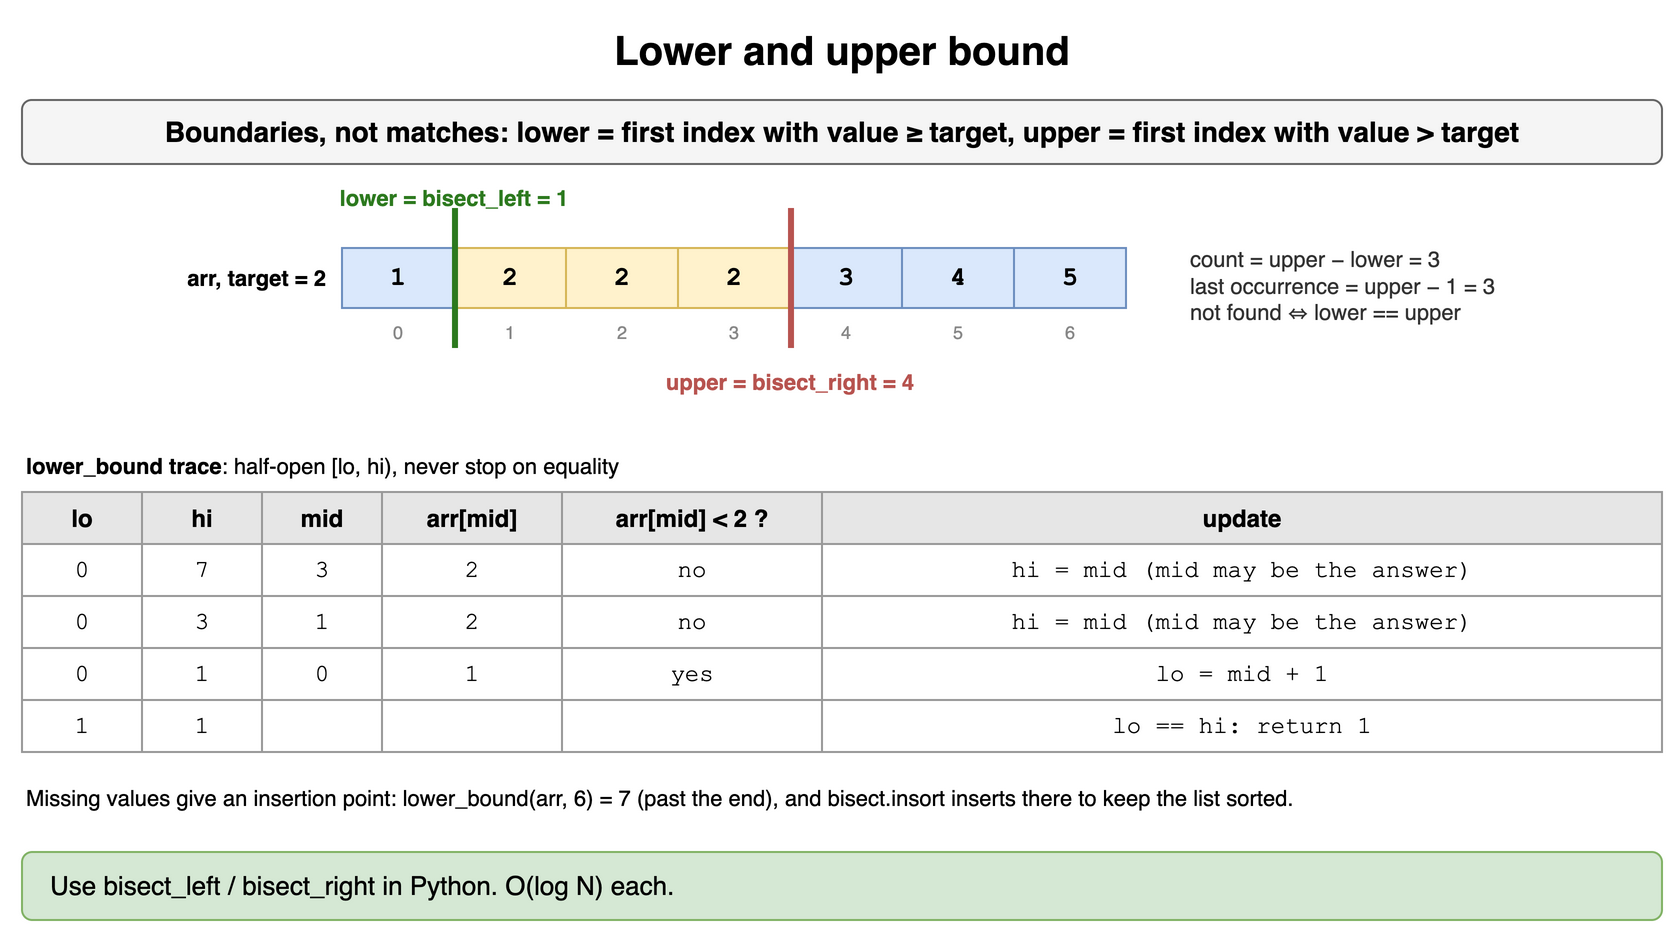

The diagram above was exported from draw.io. Its source (the exported page's mxGraphModel, read from the mxfile embedded in the PNG):
<mxGraphModel dx="900" dy="478" grid="1" gridSize="10" guides="1" tooltips="1" connect="1" arrows="1" fold="1" page="1" pageScale="1" pageWidth="900" pageHeight="478" math="0" shadow="0">
  <root>
    <mxCell id="0" />
    <mxCell id="1" parent="0" />
    <mxCell id="s161" value="Lower and upper bound" style="text;html=1;align=center;verticalAlign=middle;whiteSpace=wrap;fontSize=20;fontStyle=1;" vertex="1" parent="1">
      <mxGeometry x="40" y="10" width="820" height="30" as="geometry" />
    </mxCell>
    <mxCell id="s162" value="Boundaries, not matches: lower = first index with value ≥ target, upper = first index with value &gt; target" style="rounded=1;whiteSpace=wrap;html=1;fillColor=#f5f5f5;strokeColor=#666666;fontStyle=1;fontSize=14;" vertex="1" parent="1">
      <mxGeometry x="40" y="50" width="820" height="32" as="geometry" />
    </mxCell>
    <mxCell id="s163" value="arr, target = 2" style="text;html=1;whiteSpace=wrap;fontSize=11;align=right;verticalAlign=middle;fontStyle=1;" vertex="1" parent="1">
      <mxGeometry x="44" y="124" width="150" height="30" as="geometry" />
    </mxCell>
    <mxCell id="s164" value="1" style="rounded=0;whiteSpace=wrap;html=1;fontFamily=Courier New;fontStyle=1;fontSize=13;fillColor=#dae8fc;strokeColor=#6c8ebf;" vertex="1" parent="1">
      <mxGeometry x="200" y="124" width="56" height="30" as="geometry" />
    </mxCell>
    <mxCell id="s165" value="2" style="rounded=0;whiteSpace=wrap;html=1;fontFamily=Courier New;fontStyle=1;fontSize=13;fillColor=#fff2cc;strokeColor=#d6b656;" vertex="1" parent="1">
      <mxGeometry x="256" y="124" width="56" height="30" as="geometry" />
    </mxCell>
    <mxCell id="s166" value="2" style="rounded=0;whiteSpace=wrap;html=1;fontFamily=Courier New;fontStyle=1;fontSize=13;fillColor=#fff2cc;strokeColor=#d6b656;" vertex="1" parent="1">
      <mxGeometry x="312" y="124" width="56" height="30" as="geometry" />
    </mxCell>
    <mxCell id="s167" value="2" style="rounded=0;whiteSpace=wrap;html=1;fontFamily=Courier New;fontStyle=1;fontSize=13;fillColor=#fff2cc;strokeColor=#d6b656;" vertex="1" parent="1">
      <mxGeometry x="368" y="124" width="56" height="30" as="geometry" />
    </mxCell>
    <mxCell id="s168" value="3" style="rounded=0;whiteSpace=wrap;html=1;fontFamily=Courier New;fontStyle=1;fontSize=13;fillColor=#dae8fc;strokeColor=#6c8ebf;" vertex="1" parent="1">
      <mxGeometry x="424" y="124" width="56" height="30" as="geometry" />
    </mxCell>
    <mxCell id="s169" value="4" style="rounded=0;whiteSpace=wrap;html=1;fontFamily=Courier New;fontStyle=1;fontSize=13;fillColor=#dae8fc;strokeColor=#6c8ebf;" vertex="1" parent="1">
      <mxGeometry x="480" y="124" width="56" height="30" as="geometry" />
    </mxCell>
    <mxCell id="s1610" value="5" style="rounded=0;whiteSpace=wrap;html=1;fontFamily=Courier New;fontStyle=1;fontSize=13;fillColor=#dae8fc;strokeColor=#6c8ebf;" vertex="1" parent="1">
      <mxGeometry x="536" y="124" width="56" height="30" as="geometry" />
    </mxCell>
    <mxCell id="s1611" value="0" style="text;html=1;whiteSpace=wrap;fontSize=11;fontSize=9;align=center;fontColor=#888888;" vertex="1" parent="1">
      <mxGeometry x="200" y="154" width="56" height="13" as="geometry" />
    </mxCell>
    <mxCell id="s1612" value="1" style="text;html=1;whiteSpace=wrap;fontSize=11;fontSize=9;align=center;fontColor=#888888;" vertex="1" parent="1">
      <mxGeometry x="256" y="154" width="56" height="13" as="geometry" />
    </mxCell>
    <mxCell id="s1613" value="2" style="text;html=1;whiteSpace=wrap;fontSize=11;fontSize=9;align=center;fontColor=#888888;" vertex="1" parent="1">
      <mxGeometry x="312" y="154" width="56" height="13" as="geometry" />
    </mxCell>
    <mxCell id="s1614" value="3" style="text;html=1;whiteSpace=wrap;fontSize=11;fontSize=9;align=center;fontColor=#888888;" vertex="1" parent="1">
      <mxGeometry x="368" y="154" width="56" height="13" as="geometry" />
    </mxCell>
    <mxCell id="s1615" value="4" style="text;html=1;whiteSpace=wrap;fontSize=11;fontSize=9;align=center;fontColor=#888888;" vertex="1" parent="1">
      <mxGeometry x="424" y="154" width="56" height="13" as="geometry" />
    </mxCell>
    <mxCell id="s1616" value="5" style="text;html=1;whiteSpace=wrap;fontSize=11;fontSize=9;align=center;fontColor=#888888;" vertex="1" parent="1">
      <mxGeometry x="480" y="154" width="56" height="13" as="geometry" />
    </mxCell>
    <mxCell id="s1617" value="6" style="text;html=1;whiteSpace=wrap;fontSize=11;fontSize=9;align=center;fontColor=#888888;" vertex="1" parent="1">
      <mxGeometry x="536" y="154" width="56" height="13" as="geometry" />
    </mxCell>
    <mxCell id="s1618" value="" style="rounded=0;html=1;fillColor=#2d7a1f;strokeColor=none;" vertex="1" parent="1">
      <mxGeometry x="255" y="104" width="3" height="70" as="geometry" />
    </mxCell>
    <mxCell id="s1619" value="lower = bisect_left = 1" style="text;html=1;whiteSpace=wrap;fontSize=11;align=center;fontStyle=1;fontColor=#2d7a1f;" vertex="1" parent="1">
      <mxGeometry x="166" y="86" width="180" height="16" as="geometry" />
    </mxCell>
    <mxCell id="s1620" value="" style="rounded=0;html=1;fillColor=#b85450;strokeColor=none;" vertex="1" parent="1">
      <mxGeometry x="423" y="104" width="3" height="70" as="geometry" />
    </mxCell>
    <mxCell id="s1621" value="upper = bisect_right = 4" style="text;html=1;whiteSpace=wrap;fontSize=11;align=center;fontStyle=1;fontColor=#b85450;" vertex="1" parent="1">
      <mxGeometry x="334" y="178" width="180" height="16" as="geometry" />
    </mxCell>
    <mxCell id="s1622" value="count = upper − lower = 3&lt;br&gt;last occurrence = upper − 1 = 3&lt;br&gt;not found ⇔ lower == upper" style="text;html=1;whiteSpace=wrap;fontSize=11;align=left;verticalAlign=middle;fontColor=#333333;" vertex="1" parent="1">
      <mxGeometry x="622" y="118" width="240" height="50" as="geometry" />
    </mxCell>
    <mxCell id="s1623" value="&lt;b&gt;lower_bound trace&lt;/b&gt;: half-open [lo, hi), never stop on equality" style="text;html=1;whiteSpace=wrap;fontSize=11;align=left;" vertex="1" parent="1">
      <mxGeometry x="40" y="220" width="820" height="18" as="geometry" />
    </mxCell>
    <mxCell id="s1624" value="lo" style="whiteSpace=wrap;html=1;fillColor=#e6e6e6;strokeColor=#999999;fontStyle=1;fontSize=12;" vertex="1" parent="1">
      <mxGeometry x="40" y="246" width="60" height="26" as="geometry" />
    </mxCell>
    <mxCell id="s1625" value="hi" style="whiteSpace=wrap;html=1;fillColor=#e6e6e6;strokeColor=#999999;fontStyle=1;fontSize=12;" vertex="1" parent="1">
      <mxGeometry x="100" y="246" width="60" height="26" as="geometry" />
    </mxCell>
    <mxCell id="s1626" value="mid" style="whiteSpace=wrap;html=1;fillColor=#e6e6e6;strokeColor=#999999;fontStyle=1;fontSize=12;" vertex="1" parent="1">
      <mxGeometry x="160" y="246" width="60" height="26" as="geometry" />
    </mxCell>
    <mxCell id="s1627" value="arr[mid]" style="whiteSpace=wrap;html=1;fillColor=#e6e6e6;strokeColor=#999999;fontStyle=1;fontSize=12;" vertex="1" parent="1">
      <mxGeometry x="220" y="246" width="90" height="26" as="geometry" />
    </mxCell>
    <mxCell id="s1628" value="arr[mid] &lt; 2 ?" style="whiteSpace=wrap;html=1;fillColor=#e6e6e6;strokeColor=#999999;fontStyle=1;fontSize=12;" vertex="1" parent="1">
      <mxGeometry x="310" y="246" width="130" height="26" as="geometry" />
    </mxCell>
    <mxCell id="s1629" value="update" style="whiteSpace=wrap;html=1;fillColor=#e6e6e6;strokeColor=#999999;fontStyle=1;fontSize=12;" vertex="1" parent="1">
      <mxGeometry x="440" y="246" width="420" height="26" as="geometry" />
    </mxCell>
    <mxCell id="s1630" value="0" style="whiteSpace=wrap;html=1;strokeColor=#999999;fontSize=12;fillColor=#ffffff;fontFamily=Courier New;" vertex="1" parent="1">
      <mxGeometry x="40" y="272" width="60" height="26" as="geometry" />
    </mxCell>
    <mxCell id="s1631" value="7" style="whiteSpace=wrap;html=1;strokeColor=#999999;fontSize=12;fillColor=#ffffff;fontFamily=Courier New;" vertex="1" parent="1">
      <mxGeometry x="100" y="272" width="60" height="26" as="geometry" />
    </mxCell>
    <mxCell id="s1632" value="3" style="whiteSpace=wrap;html=1;strokeColor=#999999;fontSize=12;fillColor=#ffffff;fontFamily=Courier New;" vertex="1" parent="1">
      <mxGeometry x="160" y="272" width="60" height="26" as="geometry" />
    </mxCell>
    <mxCell id="s1633" value="2" style="whiteSpace=wrap;html=1;strokeColor=#999999;fontSize=12;fillColor=#ffffff;fontFamily=Courier New;" vertex="1" parent="1">
      <mxGeometry x="220" y="272" width="90" height="26" as="geometry" />
    </mxCell>
    <mxCell id="s1634" value="no" style="whiteSpace=wrap;html=1;strokeColor=#999999;fontSize=12;fillColor=#ffffff;fontFamily=Courier New;" vertex="1" parent="1">
      <mxGeometry x="310" y="272" width="130" height="26" as="geometry" />
    </mxCell>
    <mxCell id="s1635" value="hi = mid (mid may be the answer)" style="whiteSpace=wrap;html=1;strokeColor=#999999;fontSize=12;fillColor=#ffffff;fontFamily=Courier New;" vertex="1" parent="1">
      <mxGeometry x="440" y="272" width="420" height="26" as="geometry" />
    </mxCell>
    <mxCell id="s1636" value="0" style="whiteSpace=wrap;html=1;strokeColor=#999999;fontSize=12;fillColor=#ffffff;fontFamily=Courier New;" vertex="1" parent="1">
      <mxGeometry x="40" y="298" width="60" height="26" as="geometry" />
    </mxCell>
    <mxCell id="s1637" value="3" style="whiteSpace=wrap;html=1;strokeColor=#999999;fontSize=12;fillColor=#ffffff;fontFamily=Courier New;" vertex="1" parent="1">
      <mxGeometry x="100" y="298" width="60" height="26" as="geometry" />
    </mxCell>
    <mxCell id="s1638" value="1" style="whiteSpace=wrap;html=1;strokeColor=#999999;fontSize=12;fillColor=#ffffff;fontFamily=Courier New;" vertex="1" parent="1">
      <mxGeometry x="160" y="298" width="60" height="26" as="geometry" />
    </mxCell>
    <mxCell id="s1639" value="2" style="whiteSpace=wrap;html=1;strokeColor=#999999;fontSize=12;fillColor=#ffffff;fontFamily=Courier New;" vertex="1" parent="1">
      <mxGeometry x="220" y="298" width="90" height="26" as="geometry" />
    </mxCell>
    <mxCell id="s1640" value="no" style="whiteSpace=wrap;html=1;strokeColor=#999999;fontSize=12;fillColor=#ffffff;fontFamily=Courier New;" vertex="1" parent="1">
      <mxGeometry x="310" y="298" width="130" height="26" as="geometry" />
    </mxCell>
    <mxCell id="s1641" value="hi = mid (mid may be the answer)" style="whiteSpace=wrap;html=1;strokeColor=#999999;fontSize=12;fillColor=#ffffff;fontFamily=Courier New;" vertex="1" parent="1">
      <mxGeometry x="440" y="298" width="420" height="26" as="geometry" />
    </mxCell>
    <mxCell id="s1642" value="0" style="whiteSpace=wrap;html=1;strokeColor=#999999;fontSize=12;fillColor=#ffffff;fontFamily=Courier New;" vertex="1" parent="1">
      <mxGeometry x="40" y="324" width="60" height="26" as="geometry" />
    </mxCell>
    <mxCell id="s1643" value="1" style="whiteSpace=wrap;html=1;strokeColor=#999999;fontSize=12;fillColor=#ffffff;fontFamily=Courier New;" vertex="1" parent="1">
      <mxGeometry x="100" y="324" width="60" height="26" as="geometry" />
    </mxCell>
    <mxCell id="s1644" value="0" style="whiteSpace=wrap;html=1;strokeColor=#999999;fontSize=12;fillColor=#ffffff;fontFamily=Courier New;" vertex="1" parent="1">
      <mxGeometry x="160" y="324" width="60" height="26" as="geometry" />
    </mxCell>
    <mxCell id="s1645" value="1" style="whiteSpace=wrap;html=1;strokeColor=#999999;fontSize=12;fillColor=#ffffff;fontFamily=Courier New;" vertex="1" parent="1">
      <mxGeometry x="220" y="324" width="90" height="26" as="geometry" />
    </mxCell>
    <mxCell id="s1646" value="yes" style="whiteSpace=wrap;html=1;strokeColor=#999999;fontSize=12;fillColor=#ffffff;fontFamily=Courier New;" vertex="1" parent="1">
      <mxGeometry x="310" y="324" width="130" height="26" as="geometry" />
    </mxCell>
    <mxCell id="s1647" value="lo = mid + 1" style="whiteSpace=wrap;html=1;strokeColor=#999999;fontSize=12;fillColor=#ffffff;fontFamily=Courier New;" vertex="1" parent="1">
      <mxGeometry x="440" y="324" width="420" height="26" as="geometry" />
    </mxCell>
    <mxCell id="s1648" value="1" style="whiteSpace=wrap;html=1;strokeColor=#999999;fontSize=12;fillColor=#ffffff;fontFamily=Courier New;" vertex="1" parent="1">
      <mxGeometry x="40" y="350" width="60" height="26" as="geometry" />
    </mxCell>
    <mxCell id="s1649" value="1" style="whiteSpace=wrap;html=1;strokeColor=#999999;fontSize=12;fillColor=#ffffff;fontFamily=Courier New;" vertex="1" parent="1">
      <mxGeometry x="100" y="350" width="60" height="26" as="geometry" />
    </mxCell>
    <mxCell id="s1650" value="" style="whiteSpace=wrap;html=1;strokeColor=#999999;fontSize=12;fillColor=#ffffff;fontFamily=Courier New;" vertex="1" parent="1">
      <mxGeometry x="160" y="350" width="60" height="26" as="geometry" />
    </mxCell>
    <mxCell id="s1651" value="" style="whiteSpace=wrap;html=1;strokeColor=#999999;fontSize=12;fillColor=#ffffff;fontFamily=Courier New;" vertex="1" parent="1">
      <mxGeometry x="220" y="350" width="90" height="26" as="geometry" />
    </mxCell>
    <mxCell id="s1652" value="" style="whiteSpace=wrap;html=1;strokeColor=#999999;fontSize=12;fillColor=#ffffff;fontFamily=Courier New;" vertex="1" parent="1">
      <mxGeometry x="310" y="350" width="130" height="26" as="geometry" />
    </mxCell>
    <mxCell id="s1653" value="lo == hi: return 1" style="whiteSpace=wrap;html=1;strokeColor=#999999;fontSize=12;fillColor=#ffffff;fontFamily=Courier New;" vertex="1" parent="1">
      <mxGeometry x="440" y="350" width="420" height="26" as="geometry" />
    </mxCell>
    <mxCell id="s1654" value="Missing values give an insertion point: lower_bound(arr, 6) = 7 (past the end), and bisect.insort inserts there to keep the list sorted." style="text;html=1;whiteSpace=wrap;fontSize=11;align=left;verticalAlign=top;" vertex="1" parent="1">
      <mxGeometry x="40" y="386" width="820" height="32" as="geometry" />
    </mxCell>
    <mxCell id="s1655" value="Use bisect_left / bisect_right in Python. O(log N) each." style="rounded=1;whiteSpace=wrap;html=1;fillColor=#d5e8d4;strokeColor=#82b366;fontSize=13;align=left;spacingLeft=12;" vertex="1" parent="1">
      <mxGeometry x="40" y="426" width="820" height="34" as="geometry" />
    </mxCell>
  </root>
</mxGraphModel>